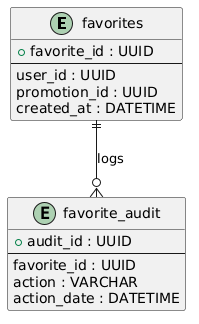

The diagram above was rendered by PlantUML. Its source (embedded in the PNG):
@startuml
entity "favorites" as favorites {
  +favorite_id : UUID
  --
  user_id : UUID
  promotion_id : UUID
  created_at : DATETIME
}

entity "favorite_audit" as audit {
  +audit_id : UUID
  --
  favorite_id : UUID
  action : VARCHAR
  action_date : DATETIME
}

favorites ||--o{ audit : logs
@enduml